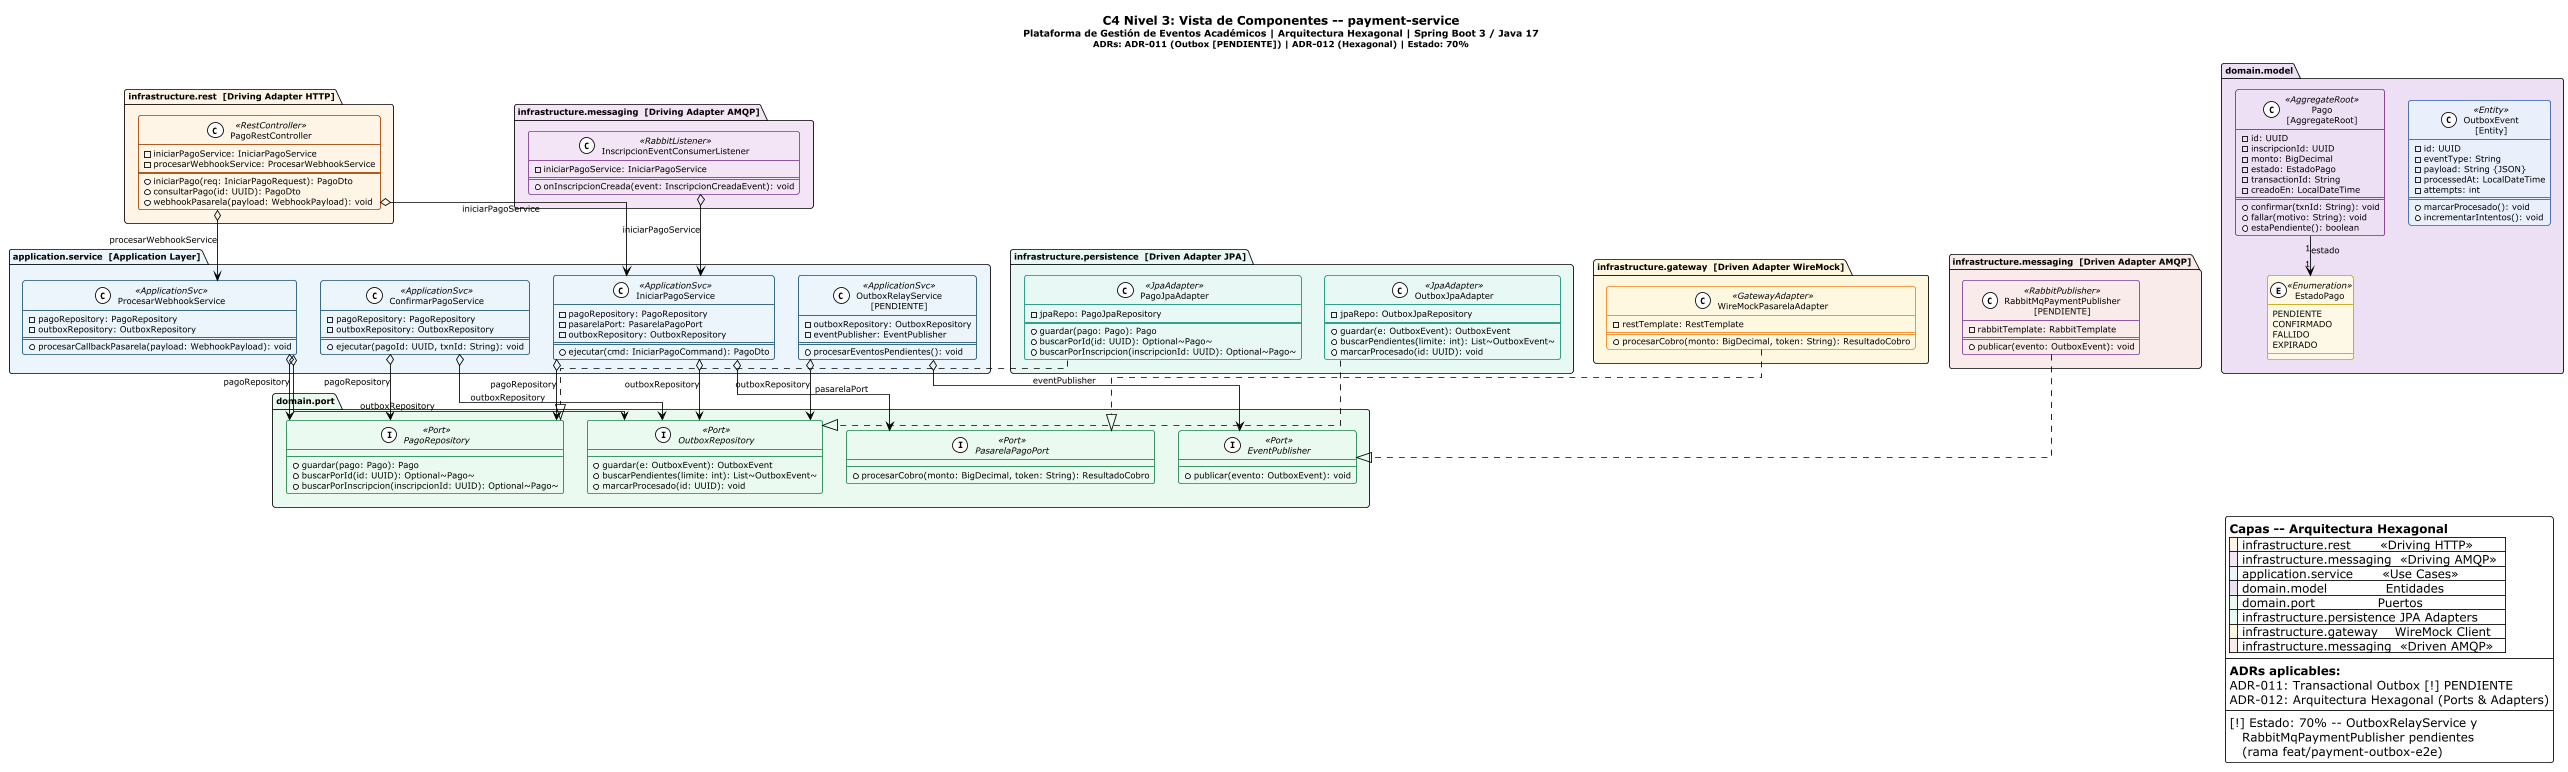

The diagram above was rendered by PlantUML. Its source (embedded in the PNG):
@startuml c4-3-payment-service
!theme plain
skinparam linetype ortho
skinparam nodesep 28
skinparam ranksep 42
skinparam defaultFontSize 10
skinparam shadowing false
skinparam roundcorner 6
scale 0.85

skinparam classBackgroundColor<<RestController>> #FEF5E7
skinparam classBorderColor<<RestController>> #A04000
skinparam classBackgroundColor<<RabbitListener>> #F3E5F5
skinparam classBorderColor<<RabbitListener>> #7D3C98
skinparam classBackgroundColor<<ApplicationSvc>> #EBF5FB
skinparam classBorderColor<<ApplicationSvc>> #1A5276
skinparam classBackgroundColor<<Port>> #EAFAF1
skinparam classBorderColor<<Port>> #1E8449
skinparam classBackgroundColor<<JpaAdapter>> #E8F8F5
skinparam classBorderColor<<JpaAdapter>> #148F77
skinparam classBackgroundColor<<GatewayAdapter>> #FFF8E1
skinparam classBorderColor<<GatewayAdapter>> #F57F17
skinparam classBackgroundColor<<RabbitPublisher>> #F9EBEA
skinparam classBorderColor<<RabbitPublisher>> #7D3C98
skinparam classBackgroundColor<<AggregateRoot>> #EDE0F5
skinparam classBorderColor<<AggregateRoot>> #7B2D8B
skinparam classBackgroundColor<<Entity>> #EAF0FB
skinparam classBorderColor<<Entity>> #2E5FA3
skinparam classBackgroundColor<<Enumeration>> #FEF9E7
skinparam classBorderColor<<Enumeration>> #C8A400


title
  <b><size:14>C4 Nivel 3: Vista de Componentes -- payment-service</size></b>
  <size:11>Plataforma de Gestión de Eventos Académicos | Arquitectura Hexagonal | Spring Boot 3 / Java 17</size>
  <size:10>ADRs: ADR-011 (Outbox [PENDIENTE]) | ADR-012 (Hexagonal) | Estado: 70%</size>
end title

' ── infrastructure.rest ----
package "infrastructure.rest  [Driving Adapter HTTP]" as pkg_rest #FEF5E7 {
  class "PagoRestController" as CTRL <<RestController>> {
    - iniciarPagoService: IniciarPagoService
    - procesarWebhookService: ProcesarWebhookService
    ==
    + iniciarPago(req: IniciarPagoRequest): PagoDto
    ' @PostMapping /api/v1/pagos
    + consultarPago(id: UUID): PagoDto
    ' @GetMapping /api/v1/pagos/{id}
    + webhookPasarela(payload: WebhookPayload): void
    ' @PostMapping /api/v1/pagos/webhook (callback mock WireMock)
  }
}

' ── infrastructure.messaging (Driving) ----
package "infrastructure.messaging  [Driving Adapter AMQP]" as pkg_listener #F3E5F5 {
  class "InscripcionEventConsumerListener" as LISTENER <<RabbitListener>> {
    - iniciarPagoService: IniciarPagoService
    ==
    + onInscripcionCreada(event: InscripcionCreadaEvent): void
    ' queue: payment.inscripcion.created
    ' Idempotencia: check messageId
  }
}

' ── application.service ----
package "application.service  [Application Layer]" as pkg_app #EBF5FB {
  class "IniciarPagoService" as SVC_INIT <<ApplicationSvc>> {
    - pagoRepository: PagoRepository
    - pasarelaPort: PasarelaPagoPort
    - outboxRepository: OutboxRepository
    ==
    + ejecutar(cmd: IniciarPagoCommand): PagoDto
    ' @Transactional | WireMock call
  }
  class "ProcesarWebhookService" as SVC_WEBHOOK <<ApplicationSvc>> {
    - pagoRepository: PagoRepository
    - outboxRepository: OutboxRepository
    ==
    + procesarCallbackPasarela(payload: WebhookPayload): void
    ' @Transactional | idempotency-key check
  }
  class "ConfirmarPagoService" as SVC_CONF <<ApplicationSvc>> {
    - pagoRepository: PagoRepository
    - outboxRepository: OutboxRepository
    ==
    + ejecutar(pagoId: UUID, txnId: String): void
    ' @Transactional | pago.confirmar() + INSERT outbox
  }
  class "OutboxRelayService\n[PENDIENTE]" as SVC_RELAY <<ApplicationSvc>> {
    - outboxRepository: OutboxRepository
    - eventPublisher: EventPublisher
    ==
    + procesarEventosPendientes(): void
    ' [!] PENDIENTE -- rama feat/payment-outbox-e2e
    ' @Scheduled(fixedDelay=2_000) + @SchedulerLock
  }
}

' ── domain.model ----
package "domain.model" as pkg_model #EDE0F5 {
  class "Pago\n[AggregateRoot]" as Pago <<AggregateRoot>> {
    - id: UUID
    - inscripcionId: UUID
    - monto: BigDecimal
    - estado: EstadoPago
    - transactionId: String
    - creadoEn: LocalDateTime
    ==
    + confirmar(txnId: String): void
    + fallar(motivo: String): void
    + estaPendiente(): boolean
  }
  class "OutboxEvent\n[Entity]" as OutboxEvt <<Entity>> {
    - id: UUID
    - eventType: String
    - payload: String {JSON}
    - processedAt: LocalDateTime
    - attempts: int
    ==
    + marcarProcesado(): void
    + incrementarIntentos(): void
  }
  enum "EstadoPago" as Estado <<Enumeration>> {
    PENDIENTE
    CONFIRMADO
    FALLIDO
    EXPIRADO
  }
}

' ── domain.port ----
package "domain.port" as pkg_port #EAFAF1 {
  interface "PagoRepository" as IPagoRepo <<Port>> {
    + guardar(pago: Pago): Pago
    + buscarPorId(id: UUID): Optional~Pago~
    + buscarPorInscripcion(inscripcionId: UUID): Optional~Pago~
  }
  interface "PasarelaPagoPort" as IPasarela <<Port>> {
    + procesarCobro(monto: BigDecimal, token: String): ResultadoCobro
    ' WireMock stub: POST /mock/gateway/charge
  }
  interface "OutboxRepository" as IOutboxRepo <<Port>> {
    + guardar(e: OutboxEvent): OutboxEvent
    + buscarPendientes(limite: int): List~OutboxEvent~
    + marcarProcesado(id: UUID): void
  }
  interface "EventPublisher" as IPublisher <<Port>> {
    + publicar(evento: OutboxEvent): void
    ' [!] PENDIENTE conectar con OutboxRelayService
  }
}

' ── infrastructure.persistence ----
package "infrastructure.persistence  [Driven Adapter JPA]" as pkg_pers #E8F8F5 {
  class "PagoJpaAdapter" as PagoJpa <<JpaAdapter>> {
    - jpaRepo: PagoJpaRepository
    ==
    + guardar(pago: Pago): Pago
    + buscarPorId(id: UUID): Optional~Pago~
    + buscarPorInscripcion(inscripcionId: UUID): Optional~Pago~
  }
  class "OutboxJpaAdapter" as OutboxJpa <<JpaAdapter>> {
    - jpaRepo: OutboxJpaRepository
    ==
    + guardar(e: OutboxEvent): OutboxEvent
    + buscarPendientes(limite: int): List~OutboxEvent~
    + marcarProcesado(id: UUID): void
  }
}

' ── infrastructure.gateway ----
package "infrastructure.gateway  [Driven Adapter WireMock]" as pkg_gw #FFF8E1 {
  class "WireMockPasarelaAdapter" as WireAdap <<GatewayAdapter>> {
    - restTemplate: RestTemplate
    ==
    + procesarCobro(monto: BigDecimal, token: String): ResultadoCobro
    ' HTTP POST /mock/gateway/charge
    ' stub: { status:"approved", transactionId:"mock-txn" }
    ' timeout: connectTimeout=3s, readTimeout=5s
  }
}

' ── infrastructure.messaging (Driven) ----
package "infrastructure.messaging  [Driven Adapter AMQP]" as pkg_pub #F9EBEA {
  class "RabbitMqPaymentPublisher\n[PENDIENTE]" as RabbitPub <<RabbitPublisher>> {
    - rabbitTemplate: RabbitTemplate
    ==
    + publicar(evento: OutboxEvent): void
    ' [!] PENDIENTE -- conectar con OutboxRelayService
    ' exchange: pago.events
    ' routingKey: pago.confirmed | pago.failed
  }
}

' ── RELACIONES ----
CTRL     o--> SVC_INIT     : iniciarPagoService
CTRL     o--> SVC_WEBHOOK  : procesarWebhookService
LISTENER o--> SVC_INIT     : iniciarPagoService

SVC_INIT    o--> IPagoRepo   : pagoRepository
SVC_INIT    o--> IPasarela   : pasarelaPort
SVC_INIT    o--> IOutboxRepo : outboxRepository
SVC_WEBHOOK o--> IPagoRepo   : pagoRepository
SVC_WEBHOOK o--> IOutboxRepo : outboxRepository
SVC_CONF    o--> IPagoRepo   : pagoRepository
SVC_CONF    o--> IOutboxRepo : outboxRepository
SVC_RELAY   o--> IOutboxRepo : outboxRepository
SVC_RELAY   o--> IPublisher  : eventPublisher

Pago "1" --> "1" Estado : estado

PagoJpa     ..|> IPagoRepo
OutboxJpa   ..|> IOutboxRepo
WireAdap    ..|> IPasarela
RabbitPub   ..|> IPublisher

' ── LEYENDA ----
legend right
  <b>Capas -- Arquitectura Hexagonal</b>
  |<back:#FEF5E7>  </back>| infrastructure.rest       «Driving HTTP»  |
  |<back:#F3E5F5>  </back>| infrastructure.messaging  «Driving AMQP»  |
  |<back:#EBF5FB>  </back>| application.service       «Use Cases»     |
  |<back:#EDE0F5>  </back>| domain.model              Entidades       |
  |<back:#EAFAF1>  </back>| domain.port               Puertos         |
  |<back:#E8F8F5>  </back>| infrastructure.persistence JPA Adapters   |
  |<back:#FFF8E1>  </back>| infrastructure.gateway    WireMock Client |
  |<back:#F9EBEA>  </back>| infrastructure.messaging  «Driven AMQP»   |
  ----
  <b>ADRs aplicables:</b>
  ADR-011: Transactional Outbox [!] PENDIENTE
  ADR-012: Arquitectura Hexagonal (Ports & Adapters)
  ----
  [!] Estado: 70% -- OutboxRelayService y
     RabbitMqPaymentPublisher pendientes
     (rama feat/payment-outbox-e2e)
end legend

@enduml